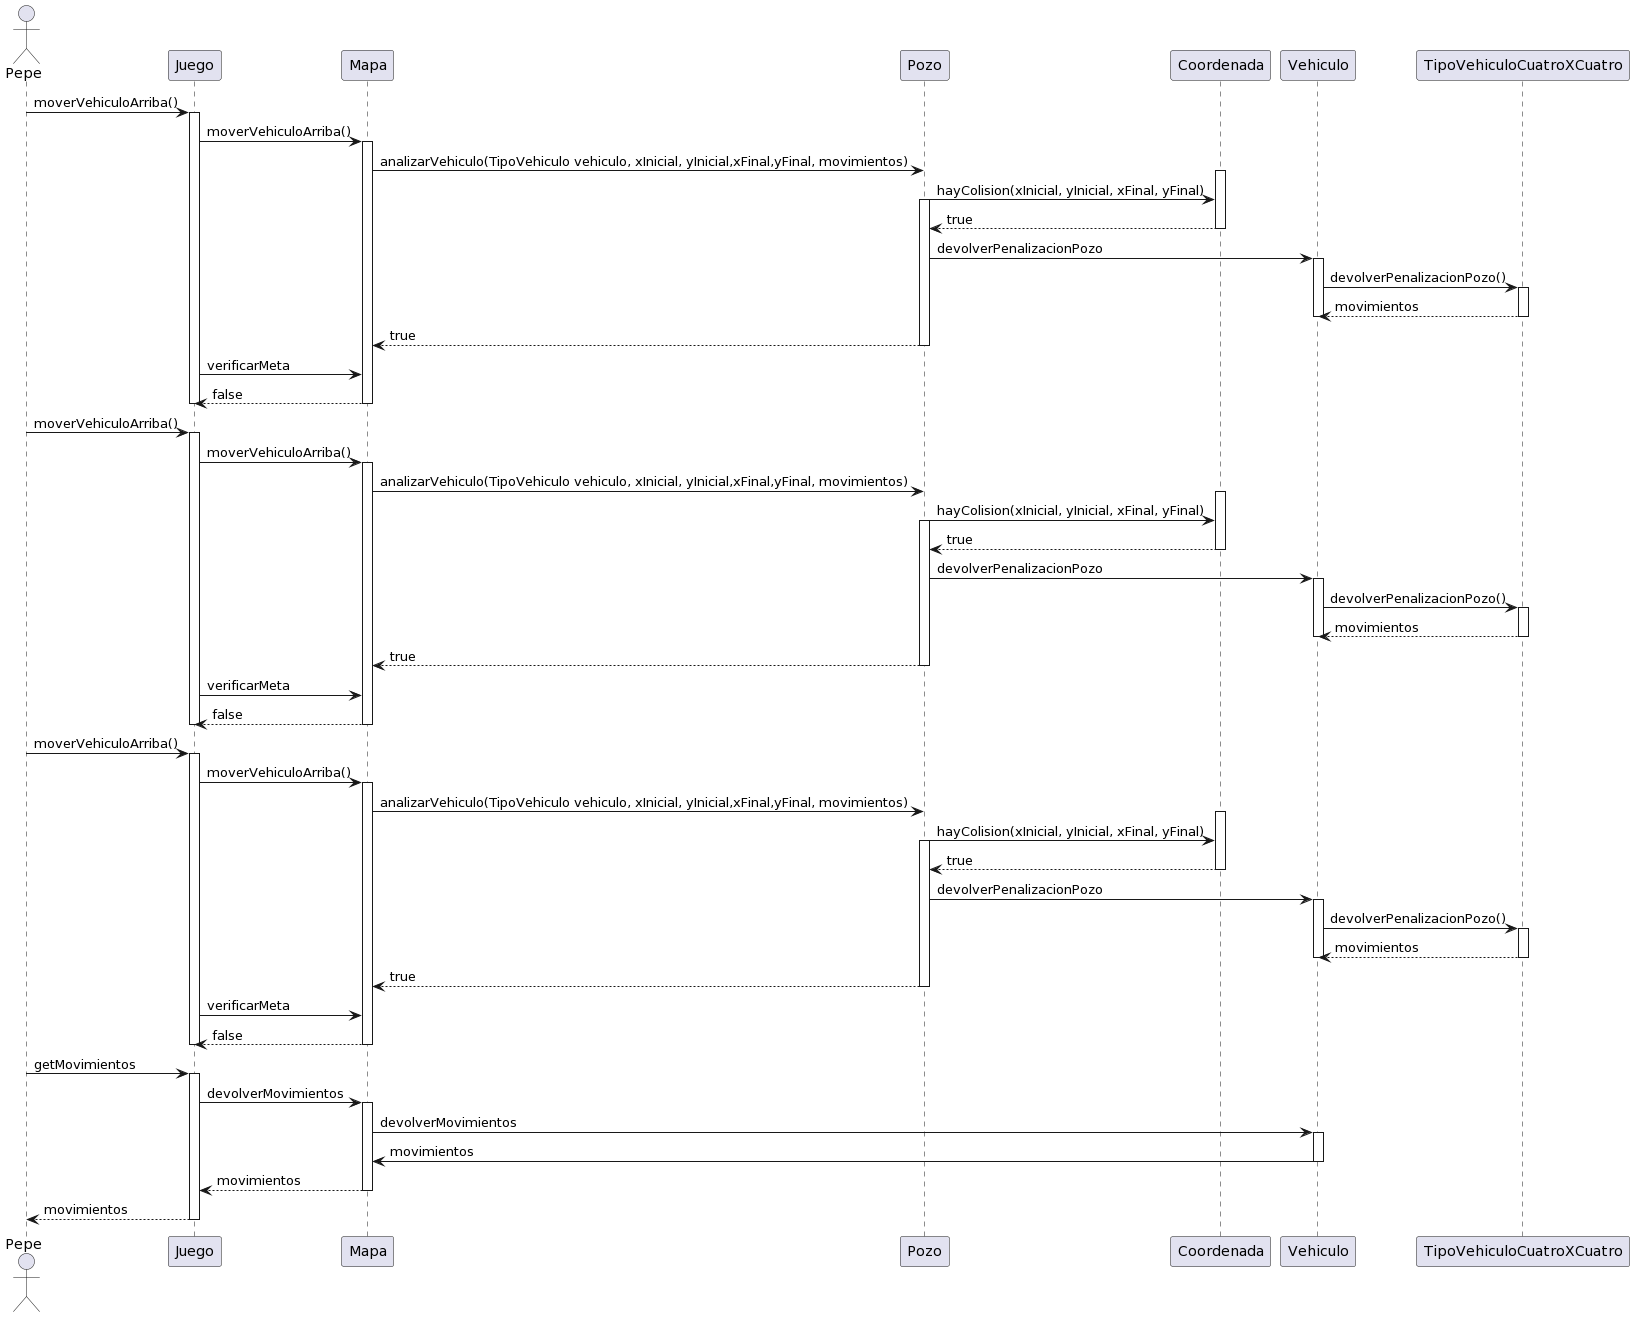

The diagram above was rendered by PlantUML. Its source (embedded in the PNG):
@startuml
actor Pepe

Pepe-> Juego: moverVehiculoArriba()
activate Juego
Juego -> Mapa: moverVehiculoArriba()
activate Mapa
Mapa -> Pozo: analizarVehiculo(TipoVehiculo vehiculo, xInicial, yInicial,xFinal,yFinal, movimientos)
activate Coordenada
Pozo -> Coordenada: hayColision(xInicial, yInicial, xFinal, yFinal)
activate Pozo
Coordenada--> Pozo: true
deactivate Coordenada
Pozo -> Vehiculo: devolverPenalizacionPozo
activate Vehiculo
Vehiculo-> TipoVehiculoCuatroXCuatro : devolverPenalizacionPozo()
activate TipoVehiculoCuatroXCuatro
TipoVehiculoCuatroXCuatro --> Vehiculo: movimientos
deactivate TipoVehiculoCuatroXCuatro
deactivate Vehiculo
Pozo--> Mapa: true
deactivate Pozo
Juego -> Mapa: verificarMeta
Mapa --> Juego: false
deactivate Mapa
deactivate Juego 


Pepe-> Juego: moverVehiculoArriba()
activate Juego
Juego -> Mapa: moverVehiculoArriba()
activate Mapa
Mapa -> Pozo: analizarVehiculo(TipoVehiculo vehiculo, xInicial, yInicial,xFinal,yFinal, movimientos)
activate Coordenada
Pozo -> Coordenada: hayColision(xInicial, yInicial, xFinal, yFinal)
activate Pozo
Coordenada--> Pozo: true
deactivate Coordenada
Pozo -> Vehiculo: devolverPenalizacionPozo
activate Vehiculo
Vehiculo-> TipoVehiculoCuatroXCuatro : devolverPenalizacionPozo()
activate TipoVehiculoCuatroXCuatro
TipoVehiculoCuatroXCuatro --> Vehiculo: movimientos
deactivate TipoVehiculoCuatroXCuatro
deactivate Vehiculo
Pozo--> Mapa: true
deactivate Pozo
Juego -> Mapa: verificarMeta
Mapa --> Juego: false
deactivate Mapa
deactivate Juego 


Pepe-> Juego: moverVehiculoArriba()
activate Juego
Juego -> Mapa: moverVehiculoArriba()
activate Mapa
Mapa -> Pozo: analizarVehiculo(TipoVehiculo vehiculo, xInicial, yInicial,xFinal,yFinal, movimientos)
activate Coordenada
Pozo -> Coordenada: hayColision(xInicial, yInicial, xFinal, yFinal)
activate Pozo
Coordenada--> Pozo: true
deactivate Coordenada
Pozo -> Vehiculo: devolverPenalizacionPozo
activate Vehiculo
Vehiculo-> TipoVehiculoCuatroXCuatro : devolverPenalizacionPozo()
activate TipoVehiculoCuatroXCuatro
TipoVehiculoCuatroXCuatro --> Vehiculo: movimientos
deactivate TipoVehiculoCuatroXCuatro
deactivate Vehiculo
Pozo--> Mapa: true
deactivate Pozo
Juego -> Mapa: verificarMeta
Mapa --> Juego: false
deactivate Mapa
deactivate Juego 


Pepe-> Juego: getMovimientos
activate Juego
Juego -> Mapa: devolverMovimientos
activate Mapa
Mapa -> Vehiculo: devolverMovimientos
activate Vehiculo
Vehiculo -> Mapa: movimientos
deactivate Vehiculo
Mapa --> Juego: movimientos
deactivate Mapa
Juego --> Pepe: movimientos
deactivate Juego
@enduml